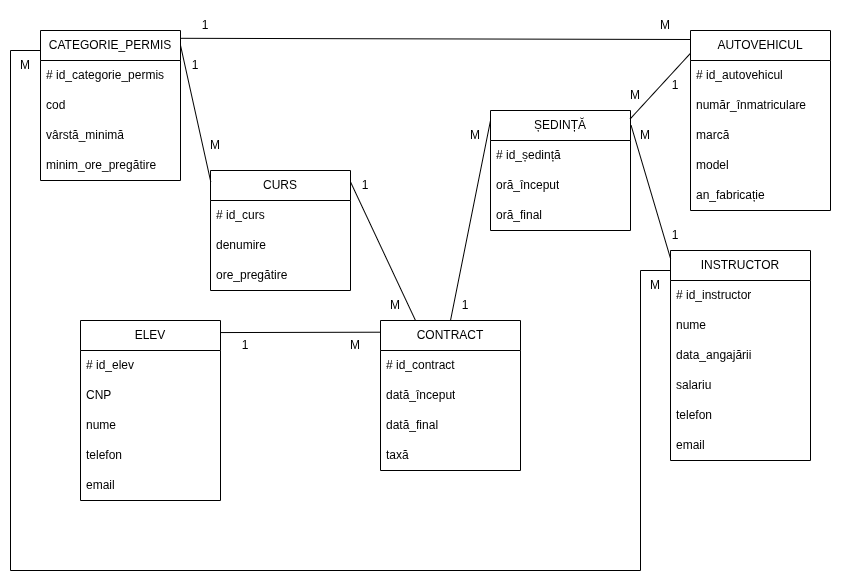

The diagram above was exported from draw.io. Its source (the exported page's mxGraphModel, read from the mxfile embedded in the PNG):
<mxGraphModel dx="1599" dy="759" grid="1" gridSize="10" guides="1" tooltips="1" connect="1" arrows="1" fold="1" page="1" pageScale="1" pageWidth="850" pageHeight="1100" math="0" shadow="0">
  <root>
    <mxCell id="0" />
    <mxCell id="1" parent="0" />
    <mxCell id="IPXYDWirPJoNZqbl8wP5-1" parent="1" style="swimlane;fontStyle=0;childLayout=stackLayout;horizontal=1;startSize=30;horizontalStack=0;resizeParent=1;resizeParentMax=0;resizeLast=0;collapsible=1;marginBottom=0;whiteSpace=wrap;html=1;" value="ELEV" vertex="1">
      <mxGeometry height="180" width="140" x="80" y="310" as="geometry" />
    </mxCell>
    <mxCell id="IPXYDWirPJoNZqbl8wP5-2" parent="IPXYDWirPJoNZqbl8wP5-1" style="text;strokeColor=none;fillColor=none;align=left;verticalAlign=middle;spacingLeft=4;spacingRight=4;overflow=hidden;points=[[0,0.5],[1,0.5]];portConstraint=eastwest;rotatable=0;whiteSpace=wrap;html=1;" value="# id_elev" vertex="1">
      <mxGeometry height="30" width="140" y="30" as="geometry" />
    </mxCell>
    <mxCell id="IPXYDWirPJoNZqbl8wP5-43" parent="IPXYDWirPJoNZqbl8wP5-1" style="text;strokeColor=none;fillColor=none;align=left;verticalAlign=middle;spacingLeft=4;spacingRight=4;overflow=hidden;points=[[0,0.5],[1,0.5]];portConstraint=eastwest;rotatable=0;whiteSpace=wrap;html=1;" value="CNP" vertex="1">
      <mxGeometry height="30" width="140" y="60" as="geometry" />
    </mxCell>
    <mxCell id="IPXYDWirPJoNZqbl8wP5-44" parent="IPXYDWirPJoNZqbl8wP5-1" style="text;strokeColor=none;fillColor=none;align=left;verticalAlign=middle;spacingLeft=4;spacingRight=4;overflow=hidden;points=[[0,0.5],[1,0.5]];portConstraint=eastwest;rotatable=0;whiteSpace=wrap;html=1;" value="nume" vertex="1">
      <mxGeometry height="30" width="140" y="90" as="geometry" />
    </mxCell>
    <mxCell id="IPXYDWirPJoNZqbl8wP5-46" parent="IPXYDWirPJoNZqbl8wP5-1" style="text;strokeColor=none;fillColor=none;align=left;verticalAlign=middle;spacingLeft=4;spacingRight=4;overflow=hidden;points=[[0,0.5],[1,0.5]];portConstraint=eastwest;rotatable=0;whiteSpace=wrap;html=1;" value="telefon" vertex="1">
      <mxGeometry height="30" width="140" y="120" as="geometry" />
    </mxCell>
    <mxCell id="IPXYDWirPJoNZqbl8wP5-47" parent="IPXYDWirPJoNZqbl8wP5-1" style="text;strokeColor=none;fillColor=none;align=left;verticalAlign=middle;spacingLeft=4;spacingRight=4;overflow=hidden;points=[[0,0.5],[1,0.5]];portConstraint=eastwest;rotatable=0;whiteSpace=wrap;html=1;" value="email" vertex="1">
      <mxGeometry height="30" width="140" y="150" as="geometry" />
    </mxCell>
    <mxCell id="IPXYDWirPJoNZqbl8wP5-5" parent="1" style="swimlane;fontStyle=0;childLayout=stackLayout;horizontal=1;startSize=30;horizontalStack=0;resizeParent=1;resizeParentMax=0;resizeLast=0;collapsible=1;marginBottom=0;whiteSpace=wrap;html=1;" value="CURS" vertex="1">
      <mxGeometry height="120" width="140" x="210" y="160" as="geometry" />
    </mxCell>
    <mxCell id="IPXYDWirPJoNZqbl8wP5-6" parent="IPXYDWirPJoNZqbl8wP5-5" style="text;strokeColor=none;fillColor=none;align=left;verticalAlign=middle;spacingLeft=4;spacingRight=4;overflow=hidden;points=[[0,0.5],[1,0.5]];portConstraint=eastwest;rotatable=0;whiteSpace=wrap;html=1;" value="# id_curs" vertex="1">
      <mxGeometry height="30" width="140" y="30" as="geometry" />
    </mxCell>
    <mxCell id="IPXYDWirPJoNZqbl8wP5-58" parent="IPXYDWirPJoNZqbl8wP5-5" style="text;strokeColor=none;fillColor=none;align=left;verticalAlign=middle;spacingLeft=4;spacingRight=4;overflow=hidden;points=[[0,0.5],[1,0.5]];portConstraint=eastwest;rotatable=0;whiteSpace=wrap;html=1;" value="denumire" vertex="1">
      <mxGeometry height="30" width="140" y="60" as="geometry" />
    </mxCell>
    <mxCell id="sjvSa8_yUjQ8Z32WcJmY-1" parent="IPXYDWirPJoNZqbl8wP5-5" style="text;strokeColor=none;fillColor=none;align=left;verticalAlign=middle;spacingLeft=4;spacingRight=4;overflow=hidden;points=[[0,0.5],[1,0.5]];portConstraint=eastwest;rotatable=0;whiteSpace=wrap;html=1;" value="ore_pregătire" vertex="1">
      <mxGeometry height="30" width="140" y="90" as="geometry" />
    </mxCell>
    <mxCell id="IPXYDWirPJoNZqbl8wP5-10" parent="1" style="swimlane;fontStyle=0;childLayout=stackLayout;horizontal=1;startSize=30;horizontalStack=0;resizeParent=1;resizeParentMax=0;resizeLast=0;collapsible=1;marginBottom=0;whiteSpace=wrap;html=1;" value="CATEGORIE_PERMIS" vertex="1">
      <mxGeometry height="150" width="140" x="40" y="20" as="geometry" />
    </mxCell>
    <mxCell id="IPXYDWirPJoNZqbl8wP5-11" parent="IPXYDWirPJoNZqbl8wP5-10" style="text;strokeColor=none;fillColor=none;align=left;verticalAlign=middle;spacingLeft=4;spacingRight=4;overflow=hidden;points=[[0,0.5],[1,0.5]];portConstraint=eastwest;rotatable=0;whiteSpace=wrap;html=1;" value="# id_categorie_permis" vertex="1">
      <mxGeometry height="30" width="140" y="30" as="geometry" />
    </mxCell>
    <mxCell id="IPXYDWirPJoNZqbl8wP5-48" parent="IPXYDWirPJoNZqbl8wP5-10" style="text;strokeColor=none;fillColor=none;align=left;verticalAlign=middle;spacingLeft=4;spacingRight=4;overflow=hidden;points=[[0,0.5],[1,0.5]];portConstraint=eastwest;rotatable=0;whiteSpace=wrap;html=1;" value="cod" vertex="1">
      <mxGeometry height="30" width="140" y="60" as="geometry" />
    </mxCell>
    <mxCell id="IPXYDWirPJoNZqbl8wP5-49" parent="IPXYDWirPJoNZqbl8wP5-10" style="text;strokeColor=none;fillColor=none;align=left;verticalAlign=middle;spacingLeft=4;spacingRight=4;overflow=hidden;points=[[0,0.5],[1,0.5]];portConstraint=eastwest;rotatable=0;whiteSpace=wrap;html=1;" value="vârstă_minimă" vertex="1">
      <mxGeometry height="30" width="140" y="90" as="geometry" />
    </mxCell>
    <mxCell id="IPXYDWirPJoNZqbl8wP5-52" parent="IPXYDWirPJoNZqbl8wP5-10" style="text;strokeColor=none;fillColor=none;align=left;verticalAlign=middle;spacingLeft=4;spacingRight=4;overflow=hidden;points=[[0,0.5],[1,0.5]];portConstraint=eastwest;rotatable=0;whiteSpace=wrap;html=1;" value="minim_ore_pregătire" vertex="1">
      <mxGeometry height="30" width="140" y="120" as="geometry" />
    </mxCell>
    <mxCell id="IPXYDWirPJoNZqbl8wP5-14" parent="1" style="swimlane;fontStyle=0;childLayout=stackLayout;horizontal=1;startSize=30;horizontalStack=0;resizeParent=1;resizeParentMax=0;resizeLast=0;collapsible=1;marginBottom=0;whiteSpace=wrap;html=1;" value="AUTOVEHICUL" vertex="1">
      <mxGeometry height="180" width="140" x="690" y="20" as="geometry" />
    </mxCell>
    <mxCell id="IPXYDWirPJoNZqbl8wP5-15" parent="IPXYDWirPJoNZqbl8wP5-14" style="text;strokeColor=none;fillColor=none;align=left;verticalAlign=middle;spacingLeft=4;spacingRight=4;overflow=hidden;points=[[0,0.5],[1,0.5]];portConstraint=eastwest;rotatable=0;whiteSpace=wrap;html=1;" value="# id_autovehicul" vertex="1">
      <mxGeometry height="30" width="140" y="30" as="geometry" />
    </mxCell>
    <mxCell id="IPXYDWirPJoNZqbl8wP5-67" parent="IPXYDWirPJoNZqbl8wP5-14" style="text;strokeColor=none;fillColor=none;align=left;verticalAlign=middle;spacingLeft=4;spacingRight=4;overflow=hidden;points=[[0,0.5],[1,0.5]];portConstraint=eastwest;rotatable=0;whiteSpace=wrap;html=1;" value="număr_înmatriculare" vertex="1">
      <mxGeometry height="30" width="140" y="60" as="geometry" />
    </mxCell>
    <mxCell id="IPXYDWirPJoNZqbl8wP5-64" parent="IPXYDWirPJoNZqbl8wP5-14" style="text;strokeColor=none;fillColor=none;align=left;verticalAlign=middle;spacingLeft=4;spacingRight=4;overflow=hidden;points=[[0,0.5],[1,0.5]];portConstraint=eastwest;rotatable=0;whiteSpace=wrap;html=1;" value="marcă" vertex="1">
      <mxGeometry height="30" width="140" y="90" as="geometry" />
    </mxCell>
    <mxCell id="IPXYDWirPJoNZqbl8wP5-65" parent="IPXYDWirPJoNZqbl8wP5-14" style="text;strokeColor=none;fillColor=none;align=left;verticalAlign=middle;spacingLeft=4;spacingRight=4;overflow=hidden;points=[[0,0.5],[1,0.5]];portConstraint=eastwest;rotatable=0;whiteSpace=wrap;html=1;" value="model" vertex="1">
      <mxGeometry height="30" width="140" y="120" as="geometry" />
    </mxCell>
    <mxCell id="IPXYDWirPJoNZqbl8wP5-66" parent="IPXYDWirPJoNZqbl8wP5-14" style="text;strokeColor=none;fillColor=none;align=left;verticalAlign=middle;spacingLeft=4;spacingRight=4;overflow=hidden;points=[[0,0.5],[1,0.5]];portConstraint=eastwest;rotatable=0;whiteSpace=wrap;html=1;" value="an_fabricație" vertex="1">
      <mxGeometry height="30" width="140" y="150" as="geometry" />
    </mxCell>
    <mxCell id="IPXYDWirPJoNZqbl8wP5-18" parent="1" style="swimlane;fontStyle=0;childLayout=stackLayout;horizontal=1;startSize=30;horizontalStack=0;resizeParent=1;resizeParentMax=0;resizeLast=0;collapsible=1;marginBottom=0;whiteSpace=wrap;html=1;" value="ȘEDINȚĂ" vertex="1">
      <mxGeometry height="120" width="140" x="490" y="100" as="geometry" />
    </mxCell>
    <mxCell id="IPXYDWirPJoNZqbl8wP5-19" parent="IPXYDWirPJoNZqbl8wP5-18" style="text;strokeColor=none;fillColor=none;align=left;verticalAlign=middle;spacingLeft=4;spacingRight=4;overflow=hidden;points=[[0,0.5],[1,0.5]];portConstraint=eastwest;rotatable=0;whiteSpace=wrap;html=1;" value="# id_ședință" vertex="1">
      <mxGeometry height="30" width="140" y="30" as="geometry" />
    </mxCell>
    <mxCell id="IPXYDWirPJoNZqbl8wP5-60" parent="IPXYDWirPJoNZqbl8wP5-18" style="text;strokeColor=none;fillColor=none;align=left;verticalAlign=middle;spacingLeft=4;spacingRight=4;overflow=hidden;points=[[0,0.5],[1,0.5]];portConstraint=eastwest;rotatable=0;whiteSpace=wrap;html=1;" value="oră_început" vertex="1">
      <mxGeometry height="30" width="140" y="60" as="geometry" />
    </mxCell>
    <mxCell id="IPXYDWirPJoNZqbl8wP5-61" parent="IPXYDWirPJoNZqbl8wP5-18" style="text;strokeColor=none;fillColor=none;align=left;verticalAlign=middle;spacingLeft=4;spacingRight=4;overflow=hidden;points=[[0,0.5],[1,0.5]];portConstraint=eastwest;rotatable=0;whiteSpace=wrap;html=1;" value="oră_final" vertex="1">
      <mxGeometry height="30" width="140" y="90" as="geometry" />
    </mxCell>
    <mxCell id="IPXYDWirPJoNZqbl8wP5-22" parent="1" style="swimlane;fontStyle=0;childLayout=stackLayout;horizontal=1;startSize=30;horizontalStack=0;resizeParent=1;resizeParentMax=0;resizeLast=0;collapsible=1;marginBottom=0;whiteSpace=wrap;html=1;" value="INSTRUCTOR" vertex="1">
      <mxGeometry height="210" width="140" x="670" y="240" as="geometry" />
    </mxCell>
    <mxCell id="IPXYDWirPJoNZqbl8wP5-23" parent="IPXYDWirPJoNZqbl8wP5-22" style="text;strokeColor=none;fillColor=none;align=left;verticalAlign=middle;spacingLeft=4;spacingRight=4;overflow=hidden;points=[[0,0.5],[1,0.5]];portConstraint=eastwest;rotatable=0;whiteSpace=wrap;html=1;" value="# id_instructor" vertex="1">
      <mxGeometry height="30" width="140" y="30" as="geometry" />
    </mxCell>
    <mxCell id="IPXYDWirPJoNZqbl8wP5-72" parent="IPXYDWirPJoNZqbl8wP5-22" style="text;strokeColor=none;fillColor=none;align=left;verticalAlign=middle;spacingLeft=4;spacingRight=4;overflow=hidden;points=[[0,0.5],[1,0.5]];portConstraint=eastwest;rotatable=0;whiteSpace=wrap;html=1;" value="nume" vertex="1">
      <mxGeometry height="30" width="140" y="60" as="geometry" />
    </mxCell>
    <mxCell id="IPXYDWirPJoNZqbl8wP5-75" parent="IPXYDWirPJoNZqbl8wP5-22" style="text;strokeColor=none;fillColor=none;align=left;verticalAlign=middle;spacingLeft=4;spacingRight=4;overflow=hidden;points=[[0,0.5],[1,0.5]];portConstraint=eastwest;rotatable=0;whiteSpace=wrap;html=1;" value="data_angajării" vertex="1">
      <mxGeometry height="30" width="140" y="90" as="geometry" />
    </mxCell>
    <mxCell id="IPXYDWirPJoNZqbl8wP5-78" parent="IPXYDWirPJoNZqbl8wP5-22" style="text;strokeColor=none;fillColor=none;align=left;verticalAlign=middle;spacingLeft=4;spacingRight=4;overflow=hidden;points=[[0,0.5],[1,0.5]];portConstraint=eastwest;rotatable=0;whiteSpace=wrap;html=1;" value="salariu" vertex="1">
      <mxGeometry height="30" width="140" y="120" as="geometry" />
    </mxCell>
    <mxCell id="IPXYDWirPJoNZqbl8wP5-76" parent="IPXYDWirPJoNZqbl8wP5-22" style="text;strokeColor=none;fillColor=none;align=left;verticalAlign=middle;spacingLeft=4;spacingRight=4;overflow=hidden;points=[[0,0.5],[1,0.5]];portConstraint=eastwest;rotatable=0;whiteSpace=wrap;html=1;" value="telefon" vertex="1">
      <mxGeometry height="30" width="140" y="150" as="geometry" />
    </mxCell>
    <mxCell id="IPXYDWirPJoNZqbl8wP5-77" parent="IPXYDWirPJoNZqbl8wP5-22" style="text;strokeColor=none;fillColor=none;align=left;verticalAlign=middle;spacingLeft=4;spacingRight=4;overflow=hidden;points=[[0,0.5],[1,0.5]];portConstraint=eastwest;rotatable=0;whiteSpace=wrap;html=1;" value="email" vertex="1">
      <mxGeometry height="30" width="140" y="180" as="geometry" />
    </mxCell>
    <mxCell id="IPXYDWirPJoNZqbl8wP5-28" edge="1" parent="1" source="IPXYDWirPJoNZqbl8wP5-10" style="endArrow=none;html=1;rounded=0;entryX=0.002;entryY=0.095;entryDx=0;entryDy=0;entryPerimeter=0;exitX=1.001;exitY=0.103;exitDx=0;exitDy=0;exitPerimeter=0;" target="IPXYDWirPJoNZqbl8wP5-5" value="">
      <mxGeometry height="50" relative="1" width="50" as="geometry">
        <mxPoint x="200" y="40" as="sourcePoint" />
        <mxPoint x="230" y="40" as="targetPoint" />
      </mxGeometry>
    </mxCell>
    <mxCell id="IPXYDWirPJoNZqbl8wP5-30" edge="1" parent="1" source="IPXYDWirPJoNZqbl8wP5-18" style="endArrow=none;html=1;rounded=0;exitX=0.997;exitY=0.071;exitDx=0;exitDy=0;exitPerimeter=0;entryX=-0.003;entryY=0.129;entryDx=0;entryDy=0;entryPerimeter=0;" target="IPXYDWirPJoNZqbl8wP5-14" value="">
      <mxGeometry height="50" relative="1" width="50" as="geometry">
        <mxPoint x="610" y="160" as="sourcePoint" />
        <mxPoint x="670" y="40" as="targetPoint" />
      </mxGeometry>
    </mxCell>
    <mxCell id="IPXYDWirPJoNZqbl8wP5-31" edge="1" parent="1" source="IPXYDWirPJoNZqbl8wP5-18" style="endArrow=none;html=1;rounded=0;entryX=0.001;entryY=0.04;entryDx=0;entryDy=0;exitX=1.004;exitY=0.123;exitDx=0;exitDy=0;exitPerimeter=0;entryPerimeter=0;" target="IPXYDWirPJoNZqbl8wP5-22" value="">
      <mxGeometry height="50" relative="1" width="50" as="geometry">
        <mxPoint x="620" y="170" as="sourcePoint" />
        <mxPoint x="650" y="130" as="targetPoint" />
      </mxGeometry>
    </mxCell>
    <mxCell id="IPXYDWirPJoNZqbl8wP5-32" parent="1" style="text;html=1;whiteSpace=wrap;strokeColor=none;fillColor=none;align=center;verticalAlign=middle;rounded=0;" value="1" vertex="1">
      <mxGeometry height="30" width="30" x="180" y="40" as="geometry" />
    </mxCell>
    <mxCell id="IPXYDWirPJoNZqbl8wP5-33" parent="1" style="text;html=1;whiteSpace=wrap;strokeColor=none;fillColor=none;align=center;verticalAlign=middle;rounded=0;" value="M" vertex="1">
      <mxGeometry height="30" width="30" x="200" y="120" as="geometry" />
    </mxCell>
    <mxCell id="IPXYDWirPJoNZqbl8wP5-39" parent="1" style="text;html=1;whiteSpace=wrap;strokeColor=none;fillColor=none;align=center;verticalAlign=middle;rounded=0;" value="1" vertex="1">
      <mxGeometry height="30" width="30" x="660" y="60" as="geometry" />
    </mxCell>
    <mxCell id="IPXYDWirPJoNZqbl8wP5-40" parent="1" style="text;html=1;whiteSpace=wrap;strokeColor=none;fillColor=none;align=center;verticalAlign=middle;rounded=0;" value="1" vertex="1">
      <mxGeometry height="30" width="30" x="660" y="210" as="geometry" />
    </mxCell>
    <mxCell id="IPXYDWirPJoNZqbl8wP5-41" parent="1" style="text;html=1;whiteSpace=wrap;strokeColor=none;fillColor=none;align=center;verticalAlign=middle;rounded=0;" value="M" vertex="1">
      <mxGeometry height="30" width="30" x="620" y="70" as="geometry" />
    </mxCell>
    <mxCell id="IPXYDWirPJoNZqbl8wP5-42" parent="1" style="text;html=1;whiteSpace=wrap;strokeColor=none;fillColor=none;align=center;verticalAlign=middle;rounded=0;" value="M" vertex="1">
      <mxGeometry height="30" width="30" x="630" y="110" as="geometry" />
    </mxCell>
    <mxCell id="IPXYDWirPJoNZqbl8wP5-68" edge="1" parent="1" source="IPXYDWirPJoNZqbl8wP5-10" style="endArrow=none;html=1;rounded=0;exitX=1.005;exitY=0.052;exitDx=0;exitDy=0;exitPerimeter=0;entryX=0.002;entryY=0.05;entryDx=0;entryDy=0;entryPerimeter=0;" target="IPXYDWirPJoNZqbl8wP5-14" value="">
      <mxGeometry height="50" relative="1" width="50" as="geometry">
        <mxPoint x="200" y="50" as="sourcePoint" />
        <mxPoint x="670" y="30" as="targetPoint" />
      </mxGeometry>
    </mxCell>
    <mxCell id="IPXYDWirPJoNZqbl8wP5-69" parent="1" style="text;html=1;whiteSpace=wrap;strokeColor=none;fillColor=none;align=center;verticalAlign=middle;rounded=0;" value="1" vertex="1">
      <mxGeometry height="30" width="30" x="190" as="geometry" />
    </mxCell>
    <mxCell id="IPXYDWirPJoNZqbl8wP5-71" parent="1" style="text;html=1;whiteSpace=wrap;strokeColor=none;fillColor=none;align=center;verticalAlign=middle;rounded=0;" value="M" vertex="1">
      <mxGeometry height="30" width="30" x="650" as="geometry" />
    </mxCell>
    <mxCell id="NPyHLKdLaIEAqmnvpe3y-1" edge="1" parent="1" style="endArrow=none;html=1;rounded=0;" value="">
      <mxGeometry height="50" relative="1" width="50" as="geometry">
        <mxPoint x="10" y="40" as="sourcePoint" />
        <mxPoint x="40" y="40" as="targetPoint" />
      </mxGeometry>
    </mxCell>
    <mxCell id="NPyHLKdLaIEAqmnvpe3y-2" edge="1" parent="1" style="endArrow=none;html=1;rounded=0;" value="">
      <mxGeometry height="50" relative="1" width="50" as="geometry">
        <mxPoint x="10" y="560" as="sourcePoint" />
        <mxPoint x="10" y="40" as="targetPoint" />
      </mxGeometry>
    </mxCell>
    <mxCell id="NPyHLKdLaIEAqmnvpe3y-3" edge="1" parent="1" style="endArrow=none;html=1;rounded=0;" value="">
      <mxGeometry height="50" relative="1" width="50" as="geometry">
        <mxPoint x="10" y="560" as="sourcePoint" />
        <mxPoint x="640" y="560" as="targetPoint" />
      </mxGeometry>
    </mxCell>
    <mxCell id="NPyHLKdLaIEAqmnvpe3y-7" edge="1" parent="1" style="endArrow=none;html=1;rounded=0;" value="">
      <mxGeometry height="50" relative="1" width="50" as="geometry">
        <mxPoint x="640" y="260" as="sourcePoint" />
        <mxPoint x="670" y="260" as="targetPoint" />
      </mxGeometry>
    </mxCell>
    <mxCell id="NPyHLKdLaIEAqmnvpe3y-8" parent="1" style="text;html=1;whiteSpace=wrap;strokeColor=none;fillColor=none;align=center;verticalAlign=middle;rounded=0;" value="M" vertex="1">
      <mxGeometry height="30" width="30" x="640" y="260" as="geometry" />
    </mxCell>
    <mxCell id="NPyHLKdLaIEAqmnvpe3y-9" parent="1" style="text;html=1;whiteSpace=wrap;strokeColor=none;fillColor=none;align=center;verticalAlign=middle;rounded=0;" value="M" vertex="1">
      <mxGeometry height="30" width="30" x="10" y="40" as="geometry" />
    </mxCell>
    <mxCell id="NPyHLKdLaIEAqmnvpe3y-51" parent="1" style="swimlane;fontStyle=0;childLayout=stackLayout;horizontal=1;startSize=30;horizontalStack=0;resizeParent=1;resizeParentMax=0;resizeLast=0;collapsible=1;marginBottom=0;whiteSpace=wrap;html=1;" value="CONTRACT" vertex="1">
      <mxGeometry height="150" width="140" x="380" y="310" as="geometry" />
    </mxCell>
    <mxCell id="NPyHLKdLaIEAqmnvpe3y-52" parent="NPyHLKdLaIEAqmnvpe3y-51" style="text;strokeColor=none;fillColor=none;align=left;verticalAlign=middle;spacingLeft=4;spacingRight=4;overflow=hidden;points=[[0,0.5],[1,0.5]];portConstraint=eastwest;rotatable=0;whiteSpace=wrap;html=1;" value="# id_contract" vertex="1">
      <mxGeometry height="30" width="140" y="30" as="geometry" />
    </mxCell>
    <mxCell id="NPyHLKdLaIEAqmnvpe3y-53" parent="NPyHLKdLaIEAqmnvpe3y-51" style="text;strokeColor=none;fillColor=none;align=left;verticalAlign=middle;spacingLeft=4;spacingRight=4;overflow=hidden;points=[[0,0.5],[1,0.5]];portConstraint=eastwest;rotatable=0;whiteSpace=wrap;html=1;" value="dată_început" vertex="1">
      <mxGeometry height="30" width="140" y="60" as="geometry" />
    </mxCell>
    <mxCell id="NPyHLKdLaIEAqmnvpe3y-54" parent="NPyHLKdLaIEAqmnvpe3y-51" style="text;strokeColor=none;fillColor=none;align=left;verticalAlign=middle;spacingLeft=4;spacingRight=4;overflow=hidden;points=[[0,0.5],[1,0.5]];portConstraint=eastwest;rotatable=0;whiteSpace=wrap;html=1;" value="dată_final" vertex="1">
      <mxGeometry height="30" width="140" y="90" as="geometry" />
    </mxCell>
    <mxCell id="NPyHLKdLaIEAqmnvpe3y-59" parent="NPyHLKdLaIEAqmnvpe3y-51" style="text;strokeColor=none;fillColor=none;align=left;verticalAlign=middle;spacingLeft=4;spacingRight=4;overflow=hidden;points=[[0,0.5],[1,0.5]];portConstraint=eastwest;rotatable=0;whiteSpace=wrap;html=1;" value="taxă" vertex="1">
      <mxGeometry height="30" width="140" y="120" as="geometry" />
    </mxCell>
    <mxCell id="NPyHLKdLaIEAqmnvpe3y-5" edge="1" parent="1" style="endArrow=none;html=1;rounded=0;" value="">
      <mxGeometry height="50" relative="1" width="50" as="geometry">
        <mxPoint x="640" y="560" as="sourcePoint" />
        <mxPoint x="640" y="260" as="targetPoint" />
      </mxGeometry>
    </mxCell>
    <mxCell id="GMjP2cr1reHdisIfYvMB-2" edge="1" parent="1" source="IPXYDWirPJoNZqbl8wP5-5" style="endArrow=none;html=1;rounded=0;entryX=0.25;entryY=0;entryDx=0;entryDy=0;exitX=1;exitY=0.095;exitDx=0;exitDy=0;exitPerimeter=0;" target="NPyHLKdLaIEAqmnvpe3y-51" value="">
      <mxGeometry height="50" relative="1" width="50" as="geometry">
        <mxPoint x="350" y="180" as="sourcePoint" />
        <mxPoint x="400" y="130" as="targetPoint" />
      </mxGeometry>
    </mxCell>
    <mxCell id="GMjP2cr1reHdisIfYvMB-3" edge="1" parent="1" style="endArrow=none;html=1;rounded=0;" value="">
      <mxGeometry height="50" relative="1" width="50" as="geometry">
        <mxPoint x="450" y="310" as="sourcePoint" />
        <mxPoint x="490" y="110" as="targetPoint" />
      </mxGeometry>
    </mxCell>
    <mxCell id="GMjP2cr1reHdisIfYvMB-4" edge="1" parent="1" source="IPXYDWirPJoNZqbl8wP5-1" style="endArrow=none;html=1;rounded=0;entryX=-0.001;entryY=0.078;entryDx=0;entryDy=0;entryPerimeter=0;exitX=1;exitY=0.067;exitDx=0;exitDy=0;exitPerimeter=0;" target="NPyHLKdLaIEAqmnvpe3y-51" value="">
      <mxGeometry height="50" relative="1" width="50" as="geometry">
        <mxPoint x="250" y="322" as="sourcePoint" />
        <mxPoint x="370" y="310" as="targetPoint" />
      </mxGeometry>
    </mxCell>
    <mxCell id="GMjP2cr1reHdisIfYvMB-5" parent="1" style="text;html=1;whiteSpace=wrap;strokeColor=none;fillColor=none;align=center;verticalAlign=middle;rounded=0;" value="1" vertex="1">
      <mxGeometry height="30" width="30" x="230" y="320" as="geometry" />
    </mxCell>
    <mxCell id="GMjP2cr1reHdisIfYvMB-6" parent="1" style="text;html=1;whiteSpace=wrap;strokeColor=none;fillColor=none;align=center;verticalAlign=middle;rounded=0;" value="M" vertex="1">
      <mxGeometry height="30" width="30" x="460" y="110" as="geometry" />
    </mxCell>
    <mxCell id="GMjP2cr1reHdisIfYvMB-8" parent="1" style="text;html=1;whiteSpace=wrap;strokeColor=none;fillColor=none;align=center;verticalAlign=middle;rounded=0;" value="M" vertex="1">
      <mxGeometry height="30" width="30" x="340" y="320" as="geometry" />
    </mxCell>
    <mxCell id="GMjP2cr1reHdisIfYvMB-9" parent="1" style="text;html=1;whiteSpace=wrap;strokeColor=none;fillColor=none;align=center;verticalAlign=middle;rounded=0;" value="M" vertex="1">
      <mxGeometry height="30" width="30" x="380" y="280" as="geometry" />
    </mxCell>
    <mxCell id="GMjP2cr1reHdisIfYvMB-10" parent="1" style="text;html=1;whiteSpace=wrap;strokeColor=none;fillColor=none;align=center;verticalAlign=middle;rounded=0;" value="1" vertex="1">
      <mxGeometry height="30" width="30" x="350" y="160" as="geometry" />
    </mxCell>
    <mxCell id="GMjP2cr1reHdisIfYvMB-11" parent="1" style="text;html=1;whiteSpace=wrap;strokeColor=none;fillColor=none;align=center;verticalAlign=middle;rounded=0;" value="1" vertex="1">
      <mxGeometry height="30" width="30" x="450" y="280" as="geometry" />
    </mxCell>
  </root>
</mxGraphModel>